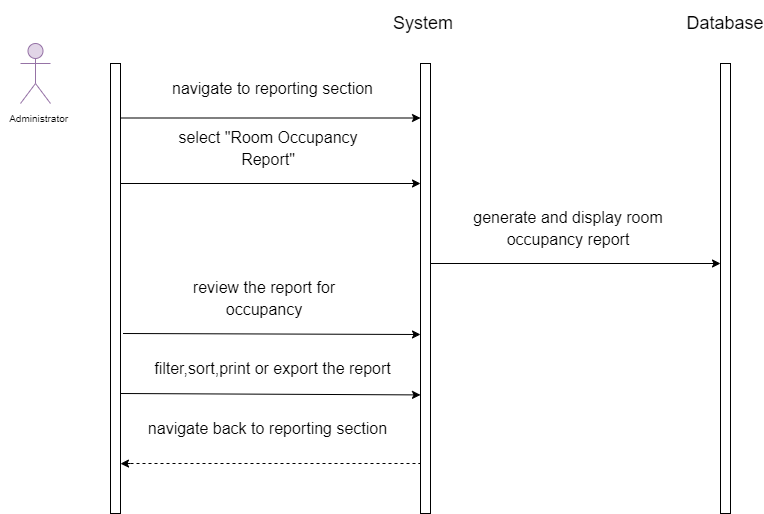

The diagram above was exported from draw.io. Its source (the exported page's mxGraphModel, read from the mxfile embedded in the PNG):
<mxGraphModel dx="576" dy="432" grid="1" gridSize="10" guides="1" tooltips="1" connect="1" arrows="1" fold="1" page="1" pageScale="1" pageWidth="850" pageHeight="1100" background="#FFFFFF" math="0" shadow="0">
  <root>
    <mxCell id="0" />
    <mxCell id="1" parent="0" />
    <mxCell id="2" value="" style="rounded=0;whiteSpace=wrap;html=1;" vertex="1" parent="1">
      <mxGeometry x="130" y="80" width="10" height="450" as="geometry" />
    </mxCell>
    <mxCell id="3" value="" style="shape=umlActor;verticalLabelPosition=bottom;verticalAlign=top;html=1;outlineConnect=0;fontSize=10;fillColor=#e1d5e7;strokeColor=#9673a6;" vertex="1" parent="1">
      <mxGeometry x="40" y="60" width="30" height="60" as="geometry" />
    </mxCell>
    <mxCell id="4" value="Administrator&amp;nbsp;" style="text;html=1;strokeColor=none;fillColor=none;align=center;verticalAlign=middle;whiteSpace=wrap;rounded=0;fontSize=10;" vertex="1" parent="1">
      <mxGeometry x="20" y="120" width="80" height="30" as="geometry" />
    </mxCell>
    <mxCell id="5" value="" style="rounded=0;whiteSpace=wrap;html=1;" vertex="1" parent="1">
      <mxGeometry x="440" y="80" width="10" height="450" as="geometry" />
    </mxCell>
    <mxCell id="6" value="" style="rounded=0;whiteSpace=wrap;html=1;" vertex="1" parent="1">
      <mxGeometry x="740" y="80" width="10" height="450" as="geometry" />
    </mxCell>
    <mxCell id="7" value="&lt;font style=&quot;font-size: 18px;&quot;&gt;System&amp;nbsp;&lt;/font&gt;" style="text;html=1;strokeColor=none;fillColor=none;align=center;verticalAlign=middle;whiteSpace=wrap;rounded=0;fontSize=10;" vertex="1" parent="1">
      <mxGeometry x="402.5" y="17.5" width="85" height="45" as="geometry" />
    </mxCell>
    <mxCell id="8" value="Database" style="text;html=1;strokeColor=none;fillColor=none;align=center;verticalAlign=middle;whiteSpace=wrap;rounded=0;fontSize=18;" vertex="1" parent="1">
      <mxGeometry x="715" y="25" width="60" height="30" as="geometry" />
    </mxCell>
    <mxCell id="10" value="&lt;font style=&quot;font-size: 16px;&quot;&gt;navigate to reporting section&lt;/font&gt;" style="text;html=1;strokeColor=none;fillColor=none;align=center;verticalAlign=middle;whiteSpace=wrap;rounded=0;fontSize=18;" vertex="1" parent="1">
      <mxGeometry x="186.25" y="90" width="212.5" height="30" as="geometry" />
    </mxCell>
    <mxCell id="11" value="" style="endArrow=classic;html=1;fontSize=18;" edge="1" parent="1">
      <mxGeometry width="50" height="50" relative="1" as="geometry">
        <mxPoint x="140" y="200" as="sourcePoint" />
        <mxPoint x="440" y="200" as="targetPoint" />
      </mxGeometry>
    </mxCell>
    <mxCell id="12" value="&lt;font style=&quot;font-size: 16px;&quot;&gt;select &quot;Room Occupancy Report&quot;&lt;/font&gt;" style="text;html=1;strokeColor=none;fillColor=none;align=center;verticalAlign=middle;whiteSpace=wrap;rounded=0;fontSize=18;" vertex="1" parent="1">
      <mxGeometry x="182.5" y="150" width="210" height="30" as="geometry" />
    </mxCell>
    <mxCell id="14" value="&lt;span style=&quot;font-size: 16px;&quot;&gt;generate and display room occupancy report&lt;/span&gt;" style="text;html=1;strokeColor=none;fillColor=none;align=center;verticalAlign=middle;whiteSpace=wrap;rounded=0;fontSize=18;" vertex="1" parent="1">
      <mxGeometry x="480" y="230" width="216.25" height="30" as="geometry" />
    </mxCell>
    <mxCell id="16" value="" style="endArrow=classic;html=1;fontSize=18;entryX=0.2;entryY=0.454;entryDx=0;entryDy=0;entryPerimeter=0;" edge="1" parent="1">
      <mxGeometry width="50" height="50" relative="1" as="geometry">
        <mxPoint x="140" y="410" as="sourcePoint" />
        <mxPoint x="440" y="411.4200000000001" as="targetPoint" />
      </mxGeometry>
    </mxCell>
    <mxCell id="17" value="filter,sort,print or export the report" style="text;html=1;align=center;verticalAlign=middle;whiteSpace=wrap;rounded=0;fontSize=16;" vertex="1" parent="1">
      <mxGeometry x="171.25" y="370" width="242.5" height="30" as="geometry" />
    </mxCell>
    <mxCell id="18" value="navigate back to reporting section" style="text;html=1;strokeColor=none;fillColor=none;align=center;verticalAlign=middle;whiteSpace=wrap;rounded=0;fontSize=16;" vertex="1" parent="1">
      <mxGeometry x="166.25" y="430" width="242.5" height="30" as="geometry" />
    </mxCell>
    <mxCell id="40" value="" style="endArrow=classic;html=1;fontSize=18;exitX=1.333;exitY=0.201;exitDx=0;exitDy=0;exitPerimeter=0;" edge="1" parent="1">
      <mxGeometry width="50" height="50" relative="1" as="geometry">
        <mxPoint x="450.00000000000006" y="280" as="sourcePoint" />
        <mxPoint x="740" y="280" as="targetPoint" />
      </mxGeometry>
    </mxCell>
    <mxCell id="41" value="&lt;span style=&quot;font-size: 16px;&quot;&gt;review the report for occupancy&lt;/span&gt;" style="text;html=1;strokeColor=none;fillColor=none;align=center;verticalAlign=middle;whiteSpace=wrap;rounded=0;fontSize=18;" vertex="1" parent="1">
      <mxGeometry x="176.25" y="300" width="216.25" height="30" as="geometry" />
    </mxCell>
    <mxCell id="42" value="" style="endArrow=none;dashed=1;html=1;fontSize=16;entryX=0;entryY=0.96;entryDx=0;entryDy=0;entryPerimeter=0;" edge="1" parent="1">
      <mxGeometry width="50" height="50" relative="1" as="geometry">
        <mxPoint x="150" y="480" as="sourcePoint" />
        <mxPoint x="440" y="480" as="targetPoint" />
      </mxGeometry>
    </mxCell>
    <mxCell id="43" value="" style="endArrow=classic;html=1;fontSize=18;entryX=0.2;entryY=0.454;entryDx=0;entryDy=0;entryPerimeter=0;" edge="1" parent="1">
      <mxGeometry width="50" height="50" relative="1" as="geometry">
        <mxPoint x="150" y="480" as="sourcePoint" />
        <mxPoint x="139.99999999999983" y="480.18000000000006" as="targetPoint" />
      </mxGeometry>
    </mxCell>
    <mxCell id="44" value="" style="endArrow=classic;html=1;fontSize=18;" edge="1" parent="1">
      <mxGeometry width="50" height="50" relative="1" as="geometry">
        <mxPoint x="142.5" y="350" as="sourcePoint" />
        <mxPoint x="440" y="351" as="targetPoint" />
      </mxGeometry>
    </mxCell>
    <mxCell id="46" value="" style="endArrow=classic;html=1;fontSize=18;" edge="1" parent="1">
      <mxGeometry width="50" height="50" relative="1" as="geometry">
        <mxPoint x="140" y="134.5" as="sourcePoint" />
        <mxPoint x="440" y="134.5" as="targetPoint" />
      </mxGeometry>
    </mxCell>
  </root>
</mxGraphModel>